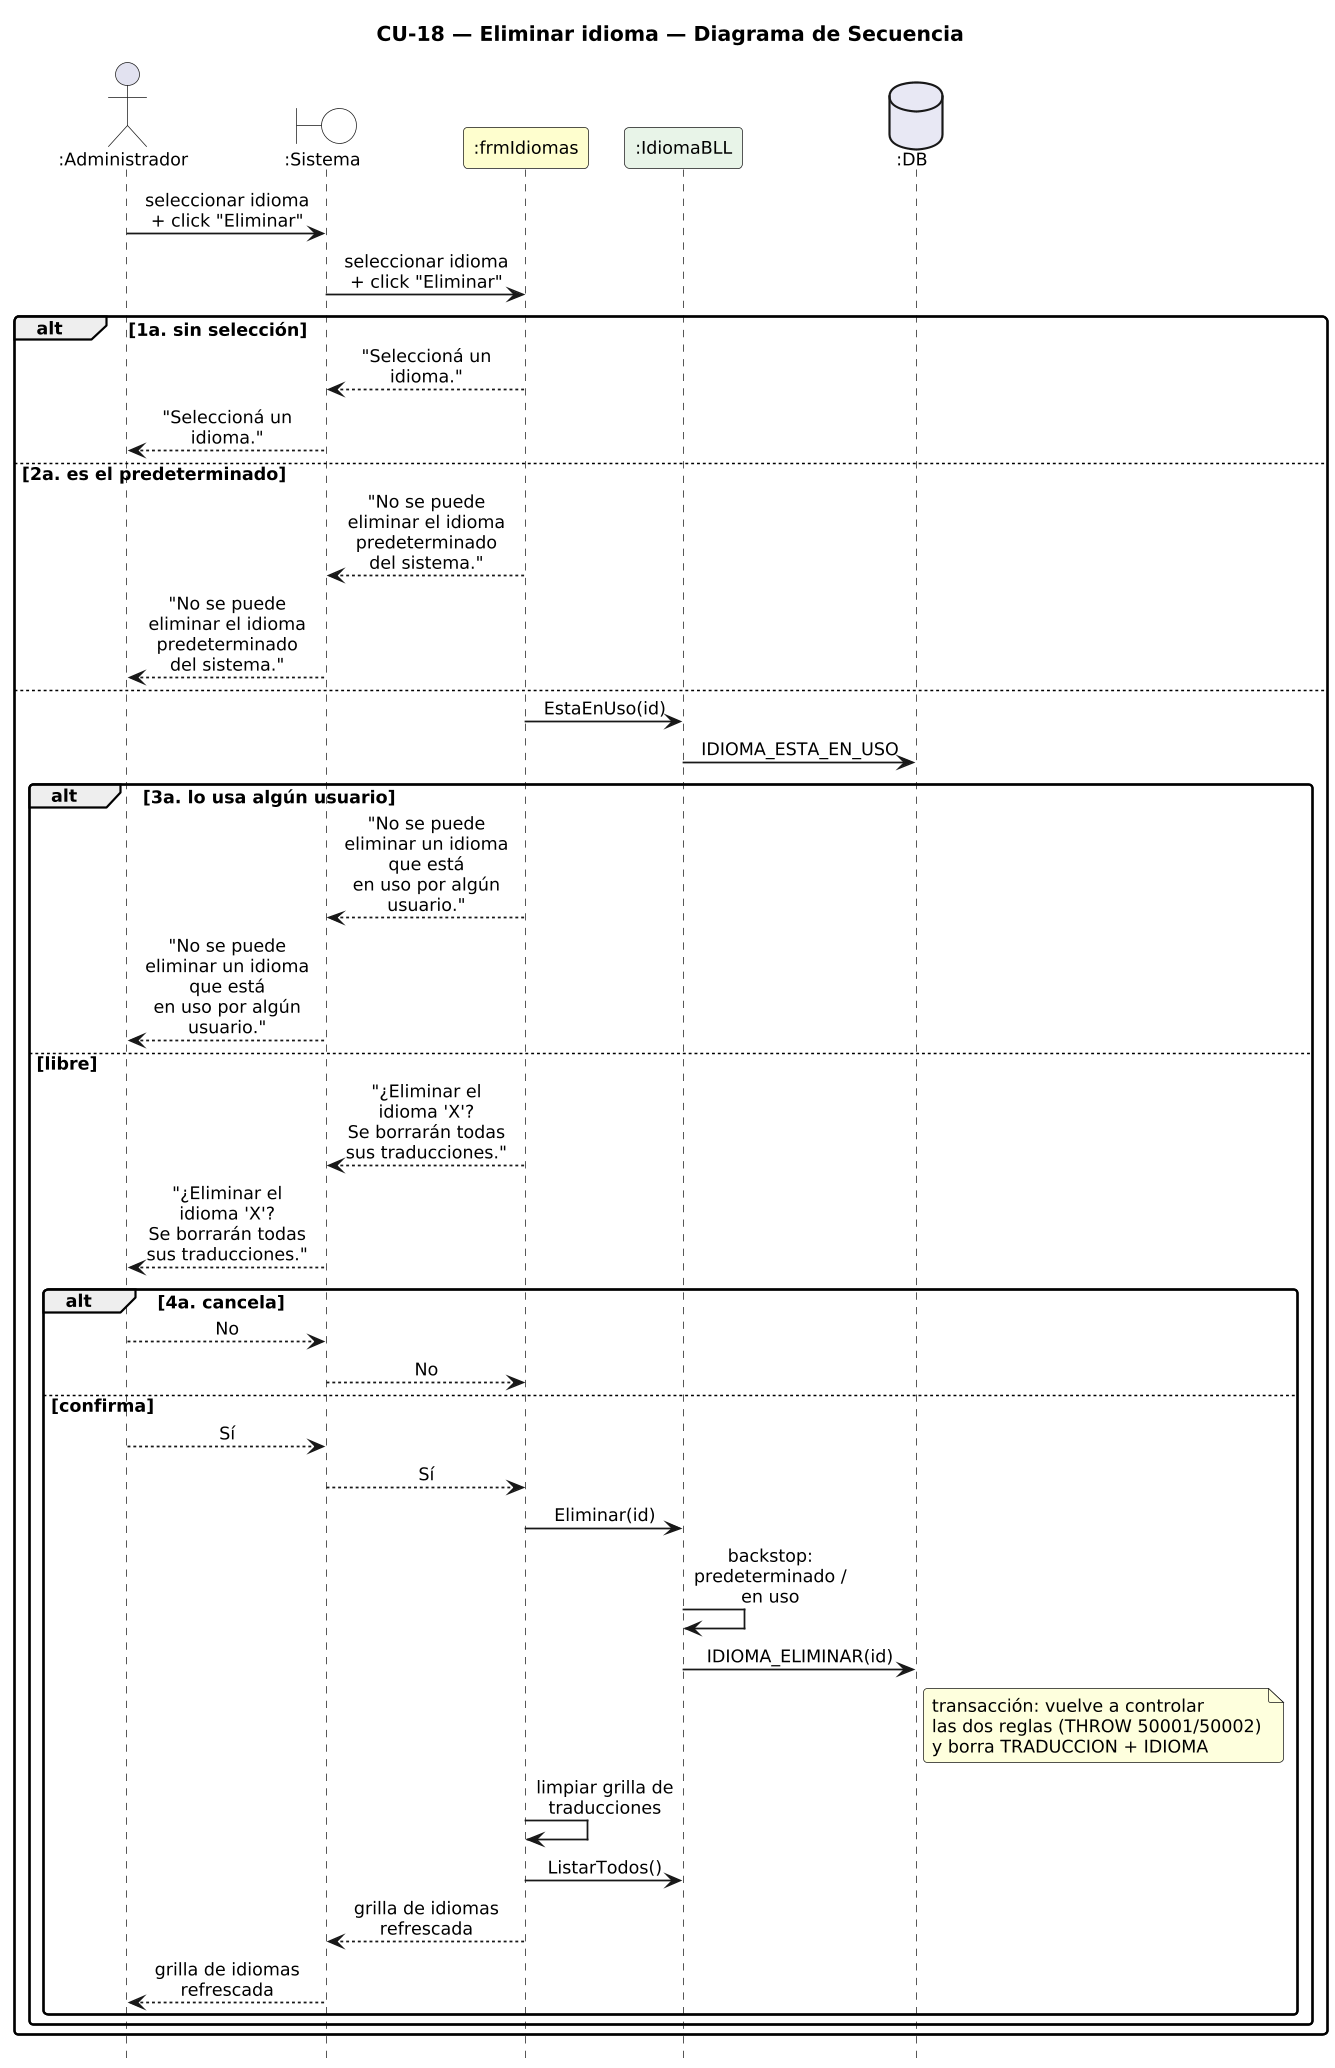

The diagram above was rendered by PlantUML. Its source (embedded in the PNG):
@startuml DiagramaSecuencia_CU18_EliminarIdioma

title CU-18 — Eliminar idioma — Diagrama de Secuencia

skinparam shadowing false
skinparam roundcorner 6
skinparam sequenceArrowThickness 1.2
skinparam ParticipantPadding 6
skinparam BoxPadding 4
skinparam maxMessageSize 115
skinparam sequenceMessageAlign center
skinparam defaultFontSize 12
skinparam dpi 140
hide footbox

actor ":Administrador" as A
boundary ":Sistema" as SYS #FFFFFF
participant ":frmIdiomas" as F #FEFECE
participant ":IdiomaBLL" as IB #E8F4E8
database ":DB" as DB #E8E8F4

A -> SYS : seleccionar idioma + click "Eliminar"
SYS -> F : seleccionar idioma + click "Eliminar"
alt 1a. sin selección
  F --> SYS : "Seleccioná un idioma."
  SYS --> A : "Seleccioná un idioma."
else 2a. es el predeterminado
  F --> SYS : "No se puede eliminar el idioma predeterminado del sistema."
  SYS --> A : "No se puede eliminar el idioma predeterminado del sistema."
else
  F -> IB : EstaEnUso(id)
  IB -> DB : IDIOMA_ESTA_EN_USO
  alt 3a. lo usa algún usuario
    F --> SYS : "No se puede eliminar un idioma que está\nen uso por algún usuario."
    SYS --> A : "No se puede eliminar un idioma que está\nen uso por algún usuario."
  else libre
    F --> SYS : "¿Eliminar el idioma 'X'?\nSe borrarán todas sus traducciones."
    SYS --> A : "¿Eliminar el idioma 'X'?\nSe borrarán todas sus traducciones."
    alt 4a. cancela
      A --> SYS : No
      SYS --> F : No
    else confirma
      A --> SYS : Sí
      SYS --> F : Sí
      F -> IB : Eliminar(id)
      IB -> IB : backstop: predeterminado / en uso
      IB -> DB : IDIOMA_ELIMINAR(id)
      note right of DB
        transacción: vuelve a controlar
        las dos reglas (THROW 50001/50002)
        y borra TRADUCCION + IDIOMA
      end note
      F -> F : limpiar grilla de traducciones
      F -> IB : ListarTodos()
      F --> SYS : grilla de idiomas refrescada
      SYS --> A : grilla de idiomas refrescada
    end
  end
end

@enduml